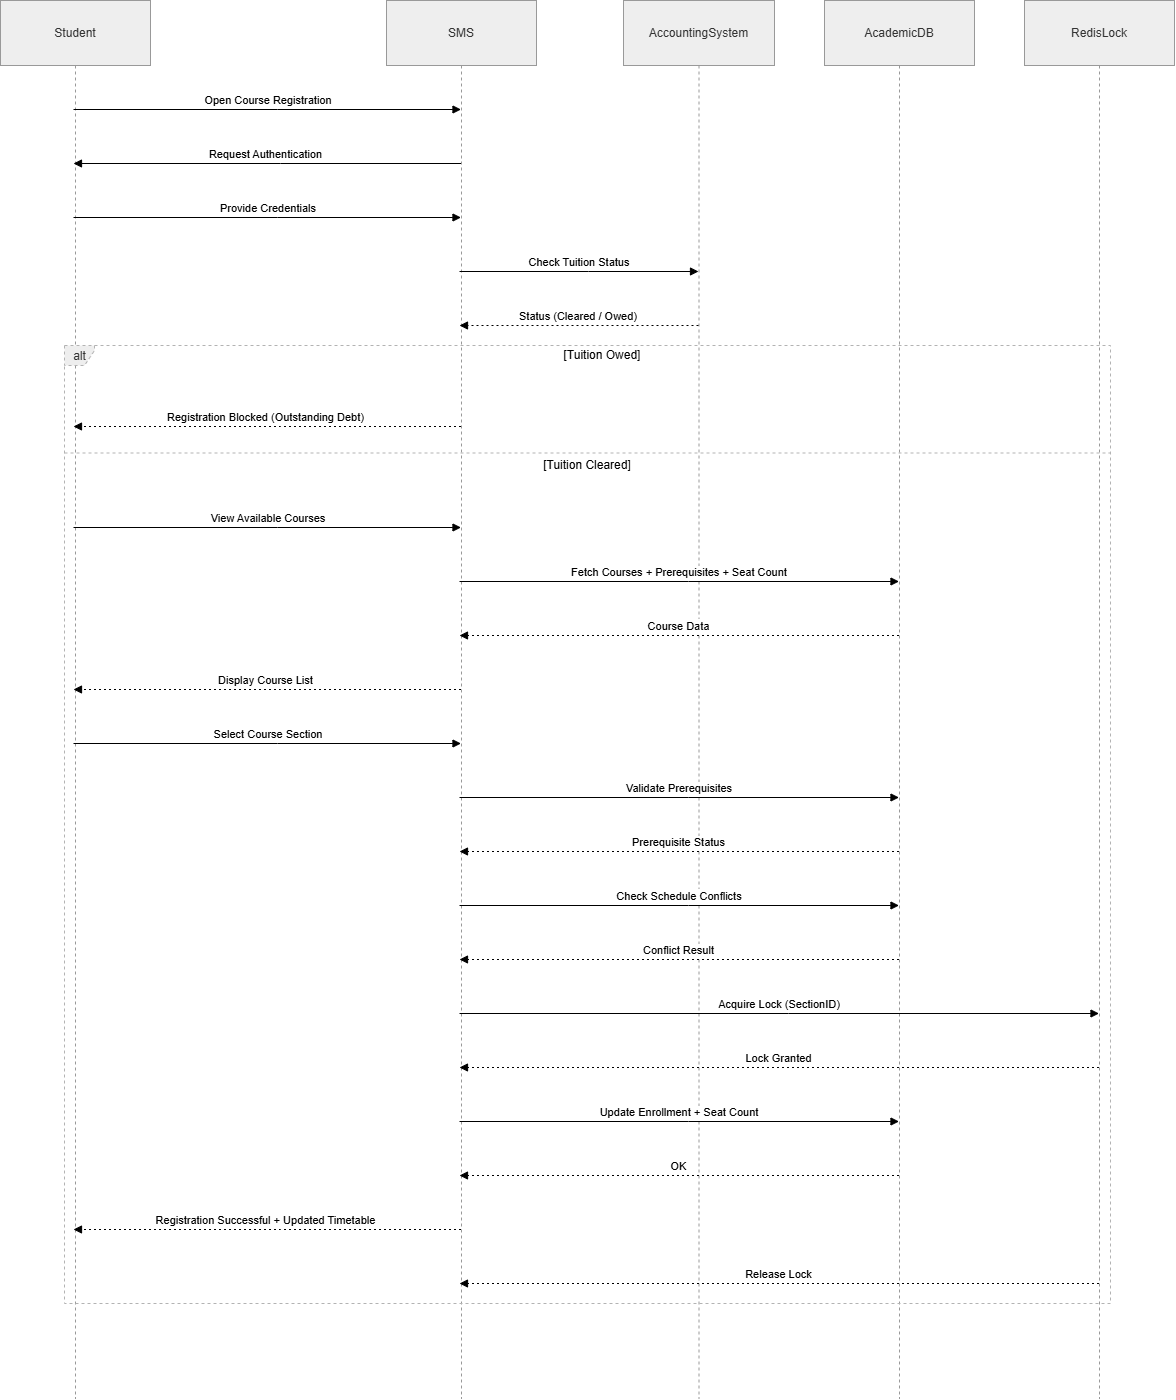

The diagram above was exported from draw.io. Its source (the exported page's mxGraphModel, read from the mxfile embedded in the PNG):
<mxGraphModel dx="2585" dy="1410" grid="1" gridSize="10" guides="1" tooltips="1" connect="1" arrows="1" fold="1" page="1" pageScale="1" pageWidth="850" pageHeight="1100" math="0" shadow="0">
  <root>
    <mxCell id="0" />
    <mxCell id="1" parent="0" />
    <mxCell id="KauRWit6JmQsS2ly4xpW-1" parent="1" style="shape=umlLifeline;perimeter=lifelinePerimeter;whiteSpace=wrap;container=1;dropTarget=0;collapsible=0;recursiveResize=0;outlineConnect=0;portConstraint=eastwest;newEdgeStyle={&quot;edgeStyle&quot;:&quot;elbowEdgeStyle&quot;,&quot;elbow&quot;:&quot;vertical&quot;,&quot;curved&quot;:0,&quot;rounded&quot;:0};size=65;fillColor=light-dark(#eeeeee,#1f2020);strokeColor=light-dark(#999999,#cccccc);fontColor=light-dark(#333333,#cccccc);" value="Student" vertex="1">
      <mxGeometry height="1398" width="150" x="20" y="20" as="geometry" />
    </mxCell>
    <mxCell id="KauRWit6JmQsS2ly4xpW-2" parent="1" style="shape=umlLifeline;perimeter=lifelinePerimeter;whiteSpace=wrap;container=1;dropTarget=0;collapsible=0;recursiveResize=0;outlineConnect=0;portConstraint=eastwest;newEdgeStyle={&quot;edgeStyle&quot;:&quot;elbowEdgeStyle&quot;,&quot;elbow&quot;:&quot;vertical&quot;,&quot;curved&quot;:0,&quot;rounded&quot;:0};size=65;fillColor=light-dark(#eeeeee,#1f2020);strokeColor=light-dark(#999999,#cccccc);fontColor=light-dark(#333333,#cccccc);" value="SMS" vertex="1">
      <mxGeometry height="1398" width="150" x="406" y="20" as="geometry" />
    </mxCell>
    <mxCell id="KauRWit6JmQsS2ly4xpW-3" parent="1" style="shape=umlLifeline;perimeter=lifelinePerimeter;whiteSpace=wrap;container=1;dropTarget=0;collapsible=0;recursiveResize=0;outlineConnect=0;portConstraint=eastwest;newEdgeStyle={&quot;edgeStyle&quot;:&quot;elbowEdgeStyle&quot;,&quot;elbow&quot;:&quot;vertical&quot;,&quot;curved&quot;:0,&quot;rounded&quot;:0};size=65;fillColor=light-dark(#eeeeee,#1f2020);strokeColor=light-dark(#999999,#cccccc);fontColor=light-dark(#333333,#cccccc);" value="AccountingSystem" vertex="1">
      <mxGeometry height="1398" width="151" x="643" y="20" as="geometry" />
    </mxCell>
    <mxCell id="KauRWit6JmQsS2ly4xpW-4" parent="1" style="shape=umlLifeline;perimeter=lifelinePerimeter;whiteSpace=wrap;container=1;dropTarget=0;collapsible=0;recursiveResize=0;outlineConnect=0;portConstraint=eastwest;newEdgeStyle={&quot;edgeStyle&quot;:&quot;elbowEdgeStyle&quot;,&quot;elbow&quot;:&quot;vertical&quot;,&quot;curved&quot;:0,&quot;rounded&quot;:0};size=65;fillColor=light-dark(#eeeeee,#1f2020);strokeColor=light-dark(#999999,#cccccc);fontColor=light-dark(#333333,#cccccc);" value="AcademicDB" vertex="1">
      <mxGeometry height="1398" width="150" x="844" y="20" as="geometry" />
    </mxCell>
    <mxCell id="KauRWit6JmQsS2ly4xpW-5" parent="1" style="shape=umlLifeline;perimeter=lifelinePerimeter;whiteSpace=wrap;container=1;dropTarget=0;collapsible=0;recursiveResize=0;outlineConnect=0;portConstraint=eastwest;newEdgeStyle={&quot;edgeStyle&quot;:&quot;elbowEdgeStyle&quot;,&quot;elbow&quot;:&quot;vertical&quot;,&quot;curved&quot;:0,&quot;rounded&quot;:0};size=65;fillColor=light-dark(#eeeeee,#1f2020);strokeColor=light-dark(#999999,#cccccc);fontColor=light-dark(#333333,#cccccc);" value="RedisLock" vertex="1">
      <mxGeometry height="1398" width="150" x="1044" y="20" as="geometry" />
    </mxCell>
    <mxCell id="KauRWit6JmQsS2ly4xpW-6" parent="1" style="shape=umlFrame;dashed=1;pointerEvents=0;dropTarget=0;strokeColor=#B3B3B3;height=20;width=30;fillColor=light-dark(#eeeeee,#1f2020);fontColor=light-dark(#333333,#cccccc);" value="alt" vertex="1">
      <mxGeometry height="958" width="1046" x="84" y="365" as="geometry" />
    </mxCell>
    <mxCell id="KauRWit6JmQsS2ly4xpW-7" parent="KauRWit6JmQsS2ly4xpW-6" style="text;strokeColor=none;fillColor=none;align=center;verticalAlign=middle;whiteSpace=wrap;" value="[Tuition Owed]" vertex="1">
      <mxGeometry height="20" width="1016" x="30" as="geometry" />
    </mxCell>
    <mxCell id="KauRWit6JmQsS2ly4xpW-8" parent="KauRWit6JmQsS2ly4xpW-6" style="shape=line;dashed=1;whiteSpace=wrap;verticalAlign=top;labelPosition=center;verticalLabelPosition=middle;align=center;strokeColor=#B3B3B3;" value="[Tuition Cleared]" vertex="1">
      <mxGeometry height="3" width="1046" y="106" as="geometry" />
    </mxCell>
    <mxCell id="KauRWit6JmQsS2ly4xpW-9" edge="1" parent="1" source="KauRWit6JmQsS2ly4xpW-1" style="verticalAlign=bottom;edgeStyle=elbowEdgeStyle;elbow=vertical;curved=0;rounded=0;endArrow=block;" target="KauRWit6JmQsS2ly4xpW-2" value="Open Course Registration">
      <mxGeometry relative="1" as="geometry">
        <Array as="points">
          <mxPoint x="297" y="129" />
        </Array>
      </mxGeometry>
    </mxCell>
    <mxCell id="KauRWit6JmQsS2ly4xpW-10" edge="1" parent="1" source="KauRWit6JmQsS2ly4xpW-2" style="verticalAlign=bottom;edgeStyle=elbowEdgeStyle;elbow=vertical;curved=0;rounded=0;endArrow=block;" target="KauRWit6JmQsS2ly4xpW-1" value="Request Authentication">
      <mxGeometry relative="1" as="geometry">
        <Array as="points">
          <mxPoint x="300" y="183" />
        </Array>
      </mxGeometry>
    </mxCell>
    <mxCell id="KauRWit6JmQsS2ly4xpW-11" edge="1" parent="1" source="KauRWit6JmQsS2ly4xpW-1" style="verticalAlign=bottom;edgeStyle=elbowEdgeStyle;elbow=vertical;curved=0;rounded=0;endArrow=block;" target="KauRWit6JmQsS2ly4xpW-2" value="Provide Credentials">
      <mxGeometry relative="1" as="geometry">
        <Array as="points">
          <mxPoint x="297" y="237" />
        </Array>
      </mxGeometry>
    </mxCell>
    <mxCell id="KauRWit6JmQsS2ly4xpW-12" edge="1" parent="1" source="KauRWit6JmQsS2ly4xpW-2" style="verticalAlign=bottom;edgeStyle=elbowEdgeStyle;elbow=vertical;curved=0;rounded=0;endArrow=block;" target="KauRWit6JmQsS2ly4xpW-3" value="Check Tuition Status">
      <mxGeometry relative="1" as="geometry">
        <Array as="points">
          <mxPoint x="608" y="291" />
        </Array>
      </mxGeometry>
    </mxCell>
    <mxCell id="KauRWit6JmQsS2ly4xpW-13" edge="1" parent="1" source="KauRWit6JmQsS2ly4xpW-3" style="verticalAlign=bottom;edgeStyle=elbowEdgeStyle;elbow=vertical;curved=0;rounded=0;dashed=1;dashPattern=2 3;endArrow=block;" target="KauRWit6JmQsS2ly4xpW-2" value="Status (Cleared / Owed)">
      <mxGeometry relative="1" as="geometry">
        <Array as="points">
          <mxPoint x="611" y="345" />
        </Array>
      </mxGeometry>
    </mxCell>
    <mxCell id="KauRWit6JmQsS2ly4xpW-14" edge="1" parent="1" source="KauRWit6JmQsS2ly4xpW-2" style="verticalAlign=bottom;edgeStyle=elbowEdgeStyle;elbow=vertical;curved=0;rounded=0;dashed=1;dashPattern=2 3;endArrow=block;" target="KauRWit6JmQsS2ly4xpW-1" value="Registration Blocked (Outstanding Debt)">
      <mxGeometry relative="1" as="geometry">
        <Array as="points">
          <mxPoint x="300" y="446" />
        </Array>
      </mxGeometry>
    </mxCell>
    <mxCell id="KauRWit6JmQsS2ly4xpW-15" edge="1" parent="1" source="KauRWit6JmQsS2ly4xpW-1" style="verticalAlign=bottom;edgeStyle=elbowEdgeStyle;elbow=vertical;curved=0;rounded=0;endArrow=block;" target="KauRWit6JmQsS2ly4xpW-2" value="View Available Courses">
      <mxGeometry relative="1" as="geometry">
        <Array as="points">
          <mxPoint x="297" y="547" />
        </Array>
      </mxGeometry>
    </mxCell>
    <mxCell id="KauRWit6JmQsS2ly4xpW-16" edge="1" parent="1" source="KauRWit6JmQsS2ly4xpW-2" style="verticalAlign=bottom;edgeStyle=elbowEdgeStyle;elbow=vertical;curved=0;rounded=0;endArrow=block;" target="KauRWit6JmQsS2ly4xpW-4" value="Fetch Courses + Prerequisites + Seat Count">
      <mxGeometry relative="1" as="geometry">
        <Array as="points">
          <mxPoint x="708" y="601" />
        </Array>
      </mxGeometry>
    </mxCell>
    <mxCell id="KauRWit6JmQsS2ly4xpW-17" edge="1" parent="1" source="KauRWit6JmQsS2ly4xpW-4" style="verticalAlign=bottom;edgeStyle=elbowEdgeStyle;elbow=vertical;curved=0;rounded=0;dashed=1;dashPattern=2 3;endArrow=block;" target="KauRWit6JmQsS2ly4xpW-2" value="Course Data">
      <mxGeometry relative="1" as="geometry">
        <Array as="points">
          <mxPoint x="711" y="655" />
        </Array>
      </mxGeometry>
    </mxCell>
    <mxCell id="KauRWit6JmQsS2ly4xpW-18" edge="1" parent="1" source="KauRWit6JmQsS2ly4xpW-2" style="verticalAlign=bottom;edgeStyle=elbowEdgeStyle;elbow=vertical;curved=0;rounded=0;dashed=1;dashPattern=2 3;endArrow=block;" target="KauRWit6JmQsS2ly4xpW-1" value="Display Course List">
      <mxGeometry relative="1" as="geometry">
        <Array as="points">
          <mxPoint x="300" y="709" />
        </Array>
      </mxGeometry>
    </mxCell>
    <mxCell id="KauRWit6JmQsS2ly4xpW-19" edge="1" parent="1" source="KauRWit6JmQsS2ly4xpW-1" style="verticalAlign=bottom;edgeStyle=elbowEdgeStyle;elbow=vertical;curved=0;rounded=0;endArrow=block;" target="KauRWit6JmQsS2ly4xpW-2" value="Select Course Section">
      <mxGeometry relative="1" as="geometry">
        <Array as="points">
          <mxPoint x="297" y="763" />
        </Array>
      </mxGeometry>
    </mxCell>
    <mxCell id="KauRWit6JmQsS2ly4xpW-20" edge="1" parent="1" source="KauRWit6JmQsS2ly4xpW-2" style="verticalAlign=bottom;edgeStyle=elbowEdgeStyle;elbow=vertical;curved=0;rounded=0;endArrow=block;" target="KauRWit6JmQsS2ly4xpW-4" value="Validate Prerequisites">
      <mxGeometry relative="1" as="geometry">
        <Array as="points">
          <mxPoint x="708" y="817" />
        </Array>
      </mxGeometry>
    </mxCell>
    <mxCell id="KauRWit6JmQsS2ly4xpW-21" edge="1" parent="1" source="KauRWit6JmQsS2ly4xpW-4" style="verticalAlign=bottom;edgeStyle=elbowEdgeStyle;elbow=vertical;curved=0;rounded=0;dashed=1;dashPattern=2 3;endArrow=block;" target="KauRWit6JmQsS2ly4xpW-2" value="Prerequisite Status">
      <mxGeometry relative="1" as="geometry">
        <Array as="points">
          <mxPoint x="711" y="871" />
        </Array>
      </mxGeometry>
    </mxCell>
    <mxCell id="KauRWit6JmQsS2ly4xpW-22" edge="1" parent="1" source="KauRWit6JmQsS2ly4xpW-2" style="verticalAlign=bottom;edgeStyle=elbowEdgeStyle;elbow=vertical;curved=0;rounded=0;endArrow=block;" target="KauRWit6JmQsS2ly4xpW-4" value="Check Schedule Conflicts">
      <mxGeometry relative="1" as="geometry">
        <Array as="points">
          <mxPoint x="708" y="925" />
        </Array>
      </mxGeometry>
    </mxCell>
    <mxCell id="KauRWit6JmQsS2ly4xpW-23" edge="1" parent="1" source="KauRWit6JmQsS2ly4xpW-4" style="verticalAlign=bottom;edgeStyle=elbowEdgeStyle;elbow=vertical;curved=0;rounded=0;dashed=1;dashPattern=2 3;endArrow=block;" target="KauRWit6JmQsS2ly4xpW-2" value="Conflict Result">
      <mxGeometry relative="1" as="geometry">
        <Array as="points">
          <mxPoint x="711" y="979" />
        </Array>
      </mxGeometry>
    </mxCell>
    <mxCell id="KauRWit6JmQsS2ly4xpW-24" edge="1" parent="1" source="KauRWit6JmQsS2ly4xpW-2" style="verticalAlign=bottom;edgeStyle=elbowEdgeStyle;elbow=vertical;curved=0;rounded=0;endArrow=block;" target="KauRWit6JmQsS2ly4xpW-5" value="Acquire Lock (SectionID)">
      <mxGeometry relative="1" as="geometry">
        <Array as="points">
          <mxPoint x="808" y="1033" />
        </Array>
      </mxGeometry>
    </mxCell>
    <mxCell id="KauRWit6JmQsS2ly4xpW-25" edge="1" parent="1" source="KauRWit6JmQsS2ly4xpW-5" style="verticalAlign=bottom;edgeStyle=elbowEdgeStyle;elbow=vertical;curved=0;rounded=0;dashed=1;dashPattern=2 3;endArrow=block;" target="KauRWit6JmQsS2ly4xpW-2" value="Lock Granted">
      <mxGeometry relative="1" as="geometry">
        <Array as="points">
          <mxPoint x="811" y="1087" />
        </Array>
      </mxGeometry>
    </mxCell>
    <mxCell id="KauRWit6JmQsS2ly4xpW-26" edge="1" parent="1" source="KauRWit6JmQsS2ly4xpW-2" style="verticalAlign=bottom;edgeStyle=elbowEdgeStyle;elbow=vertical;curved=0;rounded=0;endArrow=block;" target="KauRWit6JmQsS2ly4xpW-4" value="Update Enrollment + Seat Count">
      <mxGeometry relative="1" as="geometry">
        <Array as="points">
          <mxPoint x="708" y="1141" />
        </Array>
      </mxGeometry>
    </mxCell>
    <mxCell id="KauRWit6JmQsS2ly4xpW-27" edge="1" parent="1" source="KauRWit6JmQsS2ly4xpW-4" style="verticalAlign=bottom;edgeStyle=elbowEdgeStyle;elbow=vertical;curved=0;rounded=0;dashed=1;dashPattern=2 3;endArrow=block;" target="KauRWit6JmQsS2ly4xpW-2" value="OK">
      <mxGeometry relative="1" as="geometry">
        <Array as="points">
          <mxPoint x="711" y="1195" />
        </Array>
      </mxGeometry>
    </mxCell>
    <mxCell id="KauRWit6JmQsS2ly4xpW-28" edge="1" parent="1" source="KauRWit6JmQsS2ly4xpW-2" style="verticalAlign=bottom;edgeStyle=elbowEdgeStyle;elbow=vertical;curved=0;rounded=0;dashed=1;dashPattern=2 3;endArrow=block;" target="KauRWit6JmQsS2ly4xpW-1" value="Registration Successful + Updated Timetable">
      <mxGeometry relative="1" as="geometry">
        <Array as="points">
          <mxPoint x="300" y="1249" />
        </Array>
      </mxGeometry>
    </mxCell>
    <mxCell id="KauRWit6JmQsS2ly4xpW-29" edge="1" parent="1" source="KauRWit6JmQsS2ly4xpW-5" style="verticalAlign=bottom;edgeStyle=elbowEdgeStyle;elbow=vertical;curved=0;rounded=0;dashed=1;dashPattern=2 3;endArrow=block;" target="KauRWit6JmQsS2ly4xpW-2" value="Release Lock">
      <mxGeometry relative="1" as="geometry">
        <Array as="points">
          <mxPoint x="811" y="1303" />
        </Array>
      </mxGeometry>
    </mxCell>
  </root>
</mxGraphModel>